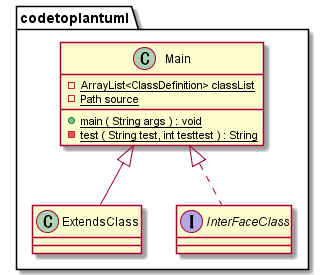

The diagram above was rendered by PlantUML. Its source (embedded in the PNG):
@startuml codetoplantuml
package codetoplantuml {
class Main {
{static}- ArrayList<ClassDefinition> classList
{static}- Path source
{static} + main ( String args ) : void
{static} - test ( String test, int testtest ) : String
}
class ExtendsClass {
}
Main <|-- ExtendsClass
interface InterFaceClass {
}
Main <|.. InterFaceClass
}
@enduml